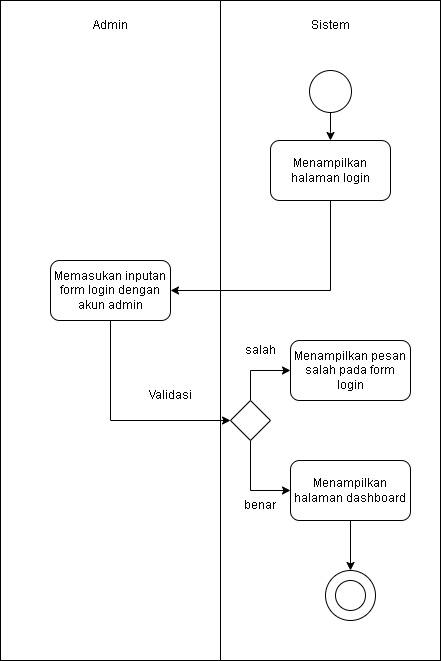

The diagram above was exported from draw.io. Its source (the exported page's mxGraphModel, read from the mxfile embedded in the PNG):
<mxGraphModel dx="784" dy="1126" grid="1" gridSize="10" guides="1" tooltips="1" connect="1" arrows="1" fold="1" page="1" pageScale="1" pageWidth="827" pageHeight="1169" math="0" shadow="0">
  <root>
    <mxCell id="0" />
    <mxCell id="1" parent="0" />
    <mxCell id="Cm-QjMVcs-qH4yvilBRg-2" value="" style="rounded=0;whiteSpace=wrap;html=1;" parent="1" vertex="1">
      <mxGeometry x="210" y="220" width="220" height="660" as="geometry" />
    </mxCell>
    <mxCell id="Cm-QjMVcs-qH4yvilBRg-3" value="" style="rounded=0;whiteSpace=wrap;html=1;" parent="1" vertex="1">
      <mxGeometry x="430" y="220" width="220" height="660" as="geometry" />
    </mxCell>
    <mxCell id="Cm-QjMVcs-qH4yvilBRg-4" value="Admin" style="text;strokeColor=none;align=center;fillColor=none;html=1;verticalAlign=middle;whiteSpace=wrap;rounded=0;" parent="1" vertex="1">
      <mxGeometry x="290" y="230" width="60" height="30" as="geometry" />
    </mxCell>
    <mxCell id="Cm-QjMVcs-qH4yvilBRg-5" value="Sistem" style="text;strokeColor=none;align=center;fillColor=none;html=1;verticalAlign=middle;whiteSpace=wrap;rounded=0;" parent="1" vertex="1">
      <mxGeometry x="510" y="230" width="60" height="30" as="geometry" />
    </mxCell>
    <mxCell id="Cm-QjMVcs-qH4yvilBRg-8" style="edgeStyle=orthogonalEdgeStyle;rounded=0;orthogonalLoop=1;jettySize=auto;html=1;entryX=0.5;entryY=0;entryDx=0;entryDy=0;" parent="1" source="Cm-QjMVcs-qH4yvilBRg-6" edge="1">
      <mxGeometry relative="1" as="geometry">
        <mxPoint x="540" y="360" as="targetPoint" />
      </mxGeometry>
    </mxCell>
    <mxCell id="Cm-QjMVcs-qH4yvilBRg-6" value="" style="ellipse;whiteSpace=wrap;html=1;aspect=fixed;" parent="1" vertex="1">
      <mxGeometry x="519" y="290" width="42" height="42" as="geometry" />
    </mxCell>
    <mxCell id="Cm-QjMVcs-qH4yvilBRg-14" style="edgeStyle=orthogonalEdgeStyle;rounded=0;orthogonalLoop=1;jettySize=auto;html=1;entryX=1;entryY=0.5;entryDx=0;entryDy=0;" parent="1" source="Cm-QjMVcs-qH4yvilBRg-11" target="Cm-QjMVcs-qH4yvilBRg-13" edge="1">
      <mxGeometry relative="1" as="geometry">
        <Array as="points">
          <mxPoint x="540" y="510" />
        </Array>
      </mxGeometry>
    </mxCell>
    <mxCell id="Cm-QjMVcs-qH4yvilBRg-11" value="Menampilkan halaman login" style="rounded=1;whiteSpace=wrap;html=1;" parent="1" vertex="1">
      <mxGeometry x="480" y="360" width="120" height="60" as="geometry" />
    </mxCell>
    <mxCell id="Cm-QjMVcs-qH4yvilBRg-17" style="edgeStyle=orthogonalEdgeStyle;rounded=0;orthogonalLoop=1;jettySize=auto;html=1;entryX=0;entryY=0.5;entryDx=0;entryDy=0;" parent="1" source="Cm-QjMVcs-qH4yvilBRg-13" target="Cm-QjMVcs-qH4yvilBRg-16" edge="1">
      <mxGeometry relative="1" as="geometry">
        <Array as="points">
          <mxPoint x="320" y="640" />
        </Array>
      </mxGeometry>
    </mxCell>
    <mxCell id="Cm-QjMVcs-qH4yvilBRg-13" value="Memasukan inputan form login dengan akun admin" style="rounded=1;whiteSpace=wrap;html=1;" parent="1" vertex="1">
      <mxGeometry x="260" y="480" width="120" height="60" as="geometry" />
    </mxCell>
    <mxCell id="Cm-QjMVcs-qH4yvilBRg-15" value="Menampilkan pesan salah pada form login" style="rounded=1;whiteSpace=wrap;html=1;" parent="1" vertex="1">
      <mxGeometry x="500" y="560" width="120" height="60" as="geometry" />
    </mxCell>
    <mxCell id="Cm-QjMVcs-qH4yvilBRg-19" style="edgeStyle=orthogonalEdgeStyle;rounded=0;orthogonalLoop=1;jettySize=auto;html=1;entryX=0;entryY=0.5;entryDx=0;entryDy=0;" parent="1" source="Cm-QjMVcs-qH4yvilBRg-16" target="Cm-QjMVcs-qH4yvilBRg-15" edge="1">
      <mxGeometry relative="1" as="geometry">
        <Array as="points">
          <mxPoint x="460" y="590" />
        </Array>
      </mxGeometry>
    </mxCell>
    <mxCell id="Cm-QjMVcs-qH4yvilBRg-22" style="edgeStyle=orthogonalEdgeStyle;rounded=0;orthogonalLoop=1;jettySize=auto;html=1;entryX=0;entryY=0.5;entryDx=0;entryDy=0;" parent="1" source="Cm-QjMVcs-qH4yvilBRg-16" target="Cm-QjMVcs-qH4yvilBRg-20" edge="1">
      <mxGeometry relative="1" as="geometry">
        <Array as="points">
          <mxPoint x="460" y="710" />
        </Array>
      </mxGeometry>
    </mxCell>
    <mxCell id="Cm-QjMVcs-qH4yvilBRg-16" value="" style="rhombus;whiteSpace=wrap;html=1;" parent="1" vertex="1">
      <mxGeometry x="440" y="620" width="40" height="40" as="geometry" />
    </mxCell>
    <mxCell id="Cm-QjMVcs-qH4yvilBRg-29" style="edgeStyle=orthogonalEdgeStyle;rounded=0;orthogonalLoop=1;jettySize=auto;html=1;" parent="1" source="Cm-QjMVcs-qH4yvilBRg-20" target="Cm-QjMVcs-qH4yvilBRg-25" edge="1">
      <mxGeometry relative="1" as="geometry" />
    </mxCell>
    <mxCell id="Cm-QjMVcs-qH4yvilBRg-20" value="Menampilkan halaman dashboard" style="rounded=1;whiteSpace=wrap;html=1;" parent="1" vertex="1">
      <mxGeometry x="500" y="680" width="120" height="60" as="geometry" />
    </mxCell>
    <mxCell id="Cm-QjMVcs-qH4yvilBRg-21" value="Validasi" style="text;strokeColor=none;align=center;fillColor=none;html=1;verticalAlign=middle;whiteSpace=wrap;rounded=0;" parent="1" vertex="1">
      <mxGeometry x="350" y="600" width="60" height="30" as="geometry" />
    </mxCell>
    <mxCell id="Cm-QjMVcs-qH4yvilBRg-23" value="salah" style="text;strokeColor=none;align=center;fillColor=none;html=1;verticalAlign=middle;whiteSpace=wrap;rounded=0;" parent="1" vertex="1">
      <mxGeometry x="440" y="555" width="60" height="30" as="geometry" />
    </mxCell>
    <mxCell id="Cm-QjMVcs-qH4yvilBRg-24" value="benar" style="text;strokeColor=none;align=center;fillColor=none;html=1;verticalAlign=middle;whiteSpace=wrap;rounded=0;" parent="1" vertex="1">
      <mxGeometry x="440" y="710" width="60" height="30" as="geometry" />
    </mxCell>
    <mxCell id="Cm-QjMVcs-qH4yvilBRg-28" value="" style="group" parent="1" connectable="0" vertex="1">
      <mxGeometry x="535" y="790" width="50" height="50" as="geometry" />
    </mxCell>
    <mxCell id="Cm-QjMVcs-qH4yvilBRg-25" value="" style="ellipse;whiteSpace=wrap;html=1;aspect=fixed;" parent="Cm-QjMVcs-qH4yvilBRg-28" vertex="1">
      <mxGeometry width="50" height="50" as="geometry" />
    </mxCell>
    <mxCell id="Cm-QjMVcs-qH4yvilBRg-26" value="" style="ellipse;whiteSpace=wrap;html=1;aspect=fixed;" parent="Cm-QjMVcs-qH4yvilBRg-28" vertex="1">
      <mxGeometry x="10" y="10" width="30" height="30" as="geometry" />
    </mxCell>
  </root>
</mxGraphModel>